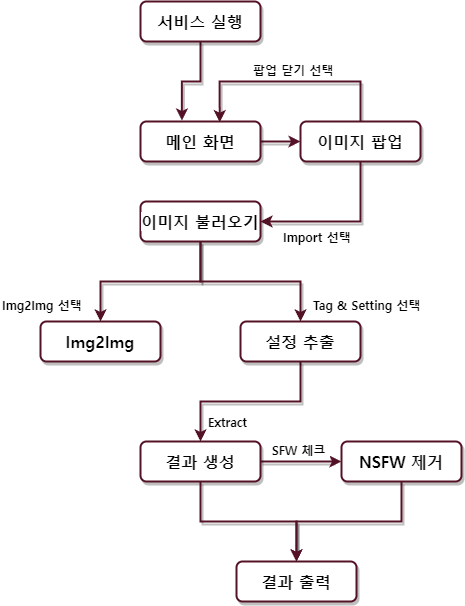

The diagram above was exported from draw.io. Its source (the exported page's mxGraphModel, read from the mxfile embedded in the PNG):
<mxGraphModel dx="2022" dy="637" grid="1" gridSize="10" guides="1" tooltips="1" connect="1" arrows="1" fold="1" page="1" pageScale="1" pageWidth="827" pageHeight="1169" math="0" shadow="0">
  <root>
    <mxCell id="0" />
    <mxCell id="1" parent="0" />
    <mxCell id="tsU2Bq2fDHdB2l6sIV9T-1" value="" style="edgeStyle=orthogonalEdgeStyle;rounded=0;orthogonalLoop=1;jettySize=auto;html=1;endArrow=none;endFill=0;strokeWidth=2;strokeColor=#541226;shadow=1;labelBackgroundColor=default;exitX=0.66;exitY=0.018;exitDx=0;exitDy=0;exitPerimeter=0;startArrow=classic;startFill=1;" parent="1" source="w2IMkwRG_Q0ZCbCJAPPx-16" edge="1">
      <mxGeometry relative="1" as="geometry">
        <mxPoint x="260" y="430" as="sourcePoint" />
        <mxPoint x="260" y="521" as="targetPoint" />
        <Array as="points">
          <mxPoint x="119" y="480" />
          <mxPoint x="260" y="480" />
        </Array>
      </mxGeometry>
    </mxCell>
    <mxCell id="w2IMkwRG_Q0ZCbCJAPPx-18" value="" style="edgeStyle=orthogonalEdgeStyle;rounded=0;orthogonalLoop=1;jettySize=auto;html=1;endArrow=classic;endFill=1;strokeWidth=2;strokeColor=#541226;shadow=1;labelBackgroundColor=default;exitX=0.5;exitY=1;exitDx=0;exitDy=0;entryX=0.345;entryY=-0.025;entryDx=0;entryDy=0;entryPerimeter=0;startArrow=none;startFill=0;" parent="1" source="w2IMkwRG_Q0ZCbCJAPPx-3" target="w2IMkwRG_Q0ZCbCJAPPx-16" edge="1">
      <mxGeometry relative="1" as="geometry" />
    </mxCell>
    <mxCell id="w2IMkwRG_Q0ZCbCJAPPx-3" value="&lt;font face=&quot;Noto Sans KR&quot;&gt;&lt;span style=&quot;font-size: 16px;&quot;&gt;&lt;b&gt;서비스 실행&lt;/b&gt;&lt;/span&gt;&lt;/font&gt;" style="rounded=1;whiteSpace=wrap;html=1;strokeWidth=2;strokeColor=#541226;shadow=1;labelBackgroundColor=default;" parent="1" vertex="1">
      <mxGeometry x="40" y="400" width="120" height="40" as="geometry" />
    </mxCell>
    <mxCell id="w2IMkwRG_Q0ZCbCJAPPx-6" value="&lt;font face=&quot;Noto Sans KR&quot;&gt;&lt;span style=&quot;font-size: 16px;&quot;&gt;&lt;b&gt;이미지 불러오기&lt;/b&gt;&lt;/span&gt;&lt;/font&gt;" style="rounded=1;whiteSpace=wrap;html=1;strokeWidth=2;strokeColor=#541226;shadow=1;labelBackgroundColor=default;" parent="1" vertex="1">
      <mxGeometry x="40" y="600" width="120" height="40" as="geometry" />
    </mxCell>
    <mxCell id="w2IMkwRG_Q0ZCbCJAPPx-7" value="&lt;font face=&quot;Noto Sans KR&quot;&gt;&lt;span style=&quot;font-size: 16px;&quot;&gt;&lt;b&gt;NSFW 제거&lt;br&gt;&lt;/b&gt;&lt;/span&gt;&lt;/font&gt;" style="rounded=1;whiteSpace=wrap;html=1;strokeWidth=2;strokeColor=#541226;shadow=1;labelBackgroundColor=default;" parent="1" vertex="1">
      <mxGeometry x="241" y="840" width="120" height="40" as="geometry" />
    </mxCell>
    <mxCell id="w2IMkwRG_Q0ZCbCJAPPx-25" value="" style="edgeStyle=orthogonalEdgeStyle;rounded=0;orthogonalLoop=1;jettySize=auto;html=1;endArrow=none;endFill=0;strokeWidth=2;strokeColor=#541226;shadow=1;labelBackgroundColor=default;startArrow=classic;startFill=1;" parent="1" source="w2IMkwRG_Q0ZCbCJAPPx-8" target="w2IMkwRG_Q0ZCbCJAPPx-6" edge="1">
      <mxGeometry relative="1" as="geometry" />
    </mxCell>
    <mxCell id="w2IMkwRG_Q0ZCbCJAPPx-8" value="&lt;font face=&quot;Noto Sans KR&quot;&gt;&lt;span style=&quot;font-size: 16px;&quot;&gt;&lt;b&gt;Img2Img&lt;/b&gt;&lt;/span&gt;&lt;/font&gt;" style="rounded=1;whiteSpace=wrap;html=1;strokeWidth=2;strokeColor=#541226;shadow=1;labelBackgroundColor=default;" parent="1" vertex="1">
      <mxGeometry x="-60" y="720" width="120" height="40" as="geometry" />
    </mxCell>
    <mxCell id="w2IMkwRG_Q0ZCbCJAPPx-28" value="" style="edgeStyle=orthogonalEdgeStyle;rounded=0;orthogonalLoop=1;jettySize=auto;html=1;endArrow=none;endFill=0;strokeWidth=2;strokeColor=#541226;shadow=1;labelBackgroundColor=default;startArrow=classic;startFill=1;" parent="1" source="w2IMkwRG_Q0ZCbCJAPPx-9" target="w2IMkwRG_Q0ZCbCJAPPx-6" edge="1">
      <mxGeometry relative="1" as="geometry" />
    </mxCell>
    <mxCell id="w2IMkwRG_Q0ZCbCJAPPx-30" value="" style="edgeStyle=orthogonalEdgeStyle;rounded=0;orthogonalLoop=1;jettySize=auto;html=1;endArrow=classic;endFill=1;strokeWidth=2;strokeColor=#541226;shadow=1;labelBackgroundColor=default;startArrow=none;startFill=0;" parent="1" source="w2IMkwRG_Q0ZCbCJAPPx-9" target="w2IMkwRG_Q0ZCbCJAPPx-10" edge="1">
      <mxGeometry relative="1" as="geometry" />
    </mxCell>
    <mxCell id="w2IMkwRG_Q0ZCbCJAPPx-9" value="&lt;font face=&quot;Noto Sans KR&quot;&gt;&lt;span style=&quot;font-size: 16px;&quot;&gt;&lt;b&gt;설정 추출&lt;/b&gt;&lt;/span&gt;&lt;/font&gt;" style="rounded=1;whiteSpace=wrap;html=1;strokeWidth=2;strokeColor=#541226;shadow=1;labelBackgroundColor=default;" parent="1" vertex="1">
      <mxGeometry x="140" y="720" width="120" height="40" as="geometry" />
    </mxCell>
    <mxCell id="w2IMkwRG_Q0ZCbCJAPPx-31" value="" style="edgeStyle=orthogonalEdgeStyle;rounded=0;orthogonalLoop=1;jettySize=auto;html=1;endArrow=classic;endFill=1;strokeWidth=2;strokeColor=#541226;shadow=1;labelBackgroundColor=default;startArrow=none;startFill=0;" parent="1" source="w2IMkwRG_Q0ZCbCJAPPx-10" target="w2IMkwRG_Q0ZCbCJAPPx-7" edge="1">
      <mxGeometry relative="1" as="geometry" />
    </mxCell>
    <mxCell id="w2IMkwRG_Q0ZCbCJAPPx-10" value="&lt;font face=&quot;Noto Sans KR&quot;&gt;&lt;span style=&quot;font-size: 16px;&quot;&gt;&lt;b&gt;결과 생성&lt;/b&gt;&lt;/span&gt;&lt;/font&gt;" style="rounded=1;whiteSpace=wrap;html=1;strokeWidth=2;strokeColor=#541226;shadow=1;labelBackgroundColor=default;" parent="1" vertex="1">
      <mxGeometry x="40" y="840" width="120" height="40" as="geometry" />
    </mxCell>
    <mxCell id="w2IMkwRG_Q0ZCbCJAPPx-24" value="" style="edgeStyle=orthogonalEdgeStyle;rounded=0;orthogonalLoop=1;jettySize=auto;html=1;endArrow=none;endFill=0;strokeWidth=2;strokeColor=#541226;shadow=1;labelBackgroundColor=default;entryX=0.5;entryY=1;entryDx=0;entryDy=0;startArrow=classic;startFill=1;" parent="1" source="w2IMkwRG_Q0ZCbCJAPPx-11" target="w2IMkwRG_Q0ZCbCJAPPx-10" edge="1">
      <mxGeometry relative="1" as="geometry" />
    </mxCell>
    <mxCell id="w2IMkwRG_Q0ZCbCJAPPx-11" value="&lt;font face=&quot;Noto Sans KR&quot;&gt;&lt;span style=&quot;font-size: 16px;&quot;&gt;&lt;b&gt;결과 출력&lt;br&gt;&lt;/b&gt;&lt;/span&gt;&lt;/font&gt;" style="rounded=1;whiteSpace=wrap;html=1;strokeWidth=2;strokeColor=#541226;shadow=1;labelBackgroundColor=default;" parent="1" vertex="1">
      <mxGeometry x="136" y="960" width="120" height="40" as="geometry" />
    </mxCell>
    <mxCell id="w2IMkwRG_Q0ZCbCJAPPx-23" value="" style="edgeStyle=orthogonalEdgeStyle;rounded=0;orthogonalLoop=1;jettySize=auto;html=1;endArrow=none;endFill=0;strokeWidth=2;strokeColor=#541226;shadow=1;labelBackgroundColor=default;exitX=0.5;exitY=0;exitDx=0;exitDy=0;startArrow=classic;startFill=1;" parent="1" source="w2IMkwRG_Q0ZCbCJAPPx-11" target="w2IMkwRG_Q0ZCbCJAPPx-7" edge="1">
      <mxGeometry relative="1" as="geometry">
        <mxPoint x="-120" y="960" as="sourcePoint" />
      </mxGeometry>
    </mxCell>
    <mxCell id="w2IMkwRG_Q0ZCbCJAPPx-19" value="" style="edgeStyle=orthogonalEdgeStyle;rounded=0;orthogonalLoop=1;jettySize=auto;html=1;endArrow=classic;endFill=1;strokeWidth=2;strokeColor=#541226;shadow=1;labelBackgroundColor=default;startArrow=none;startFill=0;entryX=0;entryY=0.5;entryDx=0;entryDy=0;" parent="1" source="w2IMkwRG_Q0ZCbCJAPPx-16" target="w2IMkwRG_Q0ZCbCJAPPx-39" edge="1">
      <mxGeometry relative="1" as="geometry">
        <mxPoint x="200" y="540" as="targetPoint" />
      </mxGeometry>
    </mxCell>
    <mxCell id="w2IMkwRG_Q0ZCbCJAPPx-16" value="&lt;font face=&quot;Noto Sans KR&quot;&gt;&lt;span style=&quot;font-size: 16px;&quot;&gt;&lt;b&gt;메인 화면&lt;/b&gt;&lt;/span&gt;&lt;/font&gt;" style="rounded=1;whiteSpace=wrap;html=1;strokeWidth=2;strokeColor=#541226;shadow=1;labelBackgroundColor=default;" parent="1" vertex="1">
      <mxGeometry x="40" y="520" width="120" height="40" as="geometry" />
    </mxCell>
    <mxCell id="w2IMkwRG_Q0ZCbCJAPPx-39" value="&lt;font face=&quot;Noto Sans KR&quot;&gt;&lt;span style=&quot;font-size: 16px;&quot;&gt;&lt;b&gt;이미지 팝업&lt;/b&gt;&lt;/span&gt;&lt;/font&gt;" style="rounded=1;whiteSpace=wrap;html=1;strokeWidth=2;strokeColor=#541226;shadow=1;labelBackgroundColor=default;" parent="1" vertex="1">
      <mxGeometry x="200" y="520" width="120" height="40" as="geometry" />
    </mxCell>
    <mxCell id="w2IMkwRG_Q0ZCbCJAPPx-47" value="" style="edgeStyle=orthogonalEdgeStyle;rounded=0;orthogonalLoop=1;jettySize=auto;html=1;endArrow=none;endFill=0;strokeWidth=2;strokeColor=#541226;shadow=1;labelBackgroundColor=default;exitX=1;exitY=0.5;exitDx=0;exitDy=0;startArrow=classic;startFill=1;" parent="1" source="w2IMkwRG_Q0ZCbCJAPPx-6" target="w2IMkwRG_Q0ZCbCJAPPx-39" edge="1">
      <mxGeometry relative="1" as="geometry">
        <mxPoint x="220" y="640" as="sourcePoint" />
      </mxGeometry>
    </mxCell>
    <mxCell id="tsU2Bq2fDHdB2l6sIV9T-3" value="&lt;b style=&quot;border-color: var(--border-color); color: rgb(0, 0, 0); font-family: &amp;quot;Noto Sans KR&amp;quot;; font-style: normal; font-variant-ligatures: normal; font-variant-caps: normal; letter-spacing: normal; orphans: 2; text-align: center; text-indent: 0px; text-transform: none; widows: 2; word-spacing: 0px; -webkit-text-stroke-width: 0px; background-color: rgb(255, 255, 255); text-decoration-thickness: initial; text-decoration-style: initial; text-decoration-color: initial;&quot;&gt;&lt;font style=&quot;font-size: 12px;&quot;&gt;팝업 닫기 선택&lt;/font&gt;&lt;/b&gt;" style="text;whiteSpace=wrap;html=1;strokeColor=none;" parent="1" vertex="1">
      <mxGeometry x="151" y="455" width="90" height="20" as="geometry" />
    </mxCell>
    <mxCell id="tsU2Bq2fDHdB2l6sIV9T-4" value="&lt;b style=&quot;border-color: var(--border-color); color: rgb(0, 0, 0); font-family: &amp;quot;Noto Sans KR&amp;quot;; font-style: normal; font-variant-ligatures: normal; font-variant-caps: normal; letter-spacing: normal; orphans: 2; text-align: center; text-indent: 0px; text-transform: none; widows: 2; word-spacing: 0px; -webkit-text-stroke-width: 0px; background-color: rgb(255, 255, 255); text-decoration-thickness: initial; text-decoration-style: initial; text-decoration-color: initial;&quot;&gt;&lt;font style=&quot;font-size: 12px;&quot;&gt;Import 선택&lt;/font&gt;&lt;/b&gt;" style="text;whiteSpace=wrap;html=1;strokeColor=none;" parent="1" vertex="1">
      <mxGeometry x="181" y="622" width="75" height="18" as="geometry" />
    </mxCell>
    <mxCell id="tsU2Bq2fDHdB2l6sIV9T-5" value="&lt;div style=&quot;text-align: center;&quot;&gt;&lt;font face=&quot;Noto Sans KR&quot;&gt;&lt;span style=&quot;background-color: rgb(255, 255, 255);&quot;&gt;&lt;b&gt;Img2Img 선택&lt;/b&gt;&lt;/span&gt;&lt;/font&gt;&lt;/div&gt;" style="text;whiteSpace=wrap;html=1;strokeColor=none;glass=1;" parent="1" vertex="1">
      <mxGeometry x="-100" y="690" width="90" height="18" as="geometry" />
    </mxCell>
    <mxCell id="tsU2Bq2fDHdB2l6sIV9T-6" value="&lt;b style=&quot;border-color: var(--border-color); color: rgb(0, 0, 0); font-family: &amp;quot;Noto Sans KR&amp;quot;; font-style: normal; font-variant-ligatures: normal; font-variant-caps: normal; letter-spacing: normal; orphans: 2; text-align: center; text-indent: 0px; text-transform: none; widows: 2; word-spacing: 0px; -webkit-text-stroke-width: 0px; background-color: rgb(255, 255, 255); text-decoration-thickness: initial; text-decoration-style: initial; text-decoration-color: initial;&quot;&gt;&lt;font style=&quot;font-size: 12px;&quot;&gt;Tag &amp;amp; Setting 선택&lt;/font&gt;&lt;/b&gt;" style="text;whiteSpace=wrap;html=1;strokeColor=none;" parent="1" vertex="1">
      <mxGeometry x="211" y="690" width="129" height="18" as="geometry" />
    </mxCell>
    <mxCell id="tsU2Bq2fDHdB2l6sIV9T-7" value="&lt;b style=&quot;border-color: var(--border-color); color: rgb(0, 0, 0); font-family: &amp;quot;Noto Sans KR&amp;quot;; font-style: normal; font-variant-ligatures: normal; font-variant-caps: normal; letter-spacing: normal; orphans: 2; text-align: center; text-indent: 0px; text-transform: none; widows: 2; word-spacing: 0px; -webkit-text-stroke-width: 0px; background-color: rgb(255, 255, 255); text-decoration-thickness: initial; text-decoration-style: initial; text-decoration-color: initial;&quot;&gt;&lt;font style=&quot;font-size: 12px;&quot;&gt;Extract&lt;/font&gt;&lt;/b&gt;" style="text;whiteSpace=wrap;html=1;strokeColor=none;" parent="1" vertex="1">
      <mxGeometry x="106" y="807" width="75" height="18" as="geometry" />
    </mxCell>
    <mxCell id="tsU2Bq2fDHdB2l6sIV9T-8" value="&lt;b style=&quot;border-color: var(--border-color); color: rgb(0, 0, 0); font-family: &amp;quot;Noto Sans KR&amp;quot;; font-style: normal; font-variant-ligatures: normal; font-variant-caps: normal; letter-spacing: normal; orphans: 2; text-align: center; text-indent: 0px; text-transform: none; widows: 2; word-spacing: 0px; -webkit-text-stroke-width: 0px; background-color: rgb(255, 255, 255); text-decoration-thickness: initial; text-decoration-style: initial; text-decoration-color: initial;&quot;&gt;&lt;font style=&quot;font-size: 12px;&quot;&gt;SFW 체크&amp;nbsp;&lt;/font&gt;&lt;/b&gt;" style="text;whiteSpace=wrap;html=1;strokeColor=none;" parent="1" vertex="1">
      <mxGeometry x="170" y="835" width="75" height="18" as="geometry" />
    </mxCell>
  </root>
</mxGraphModel>